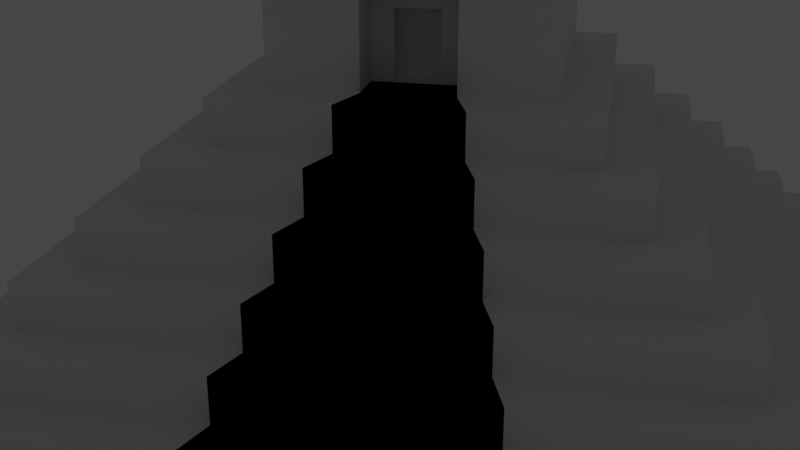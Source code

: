 # Source: pyramid014.blend  (saved by Blender 2.82.7; exported with 4.5.12 LTS)
import bpy
from mathutils import Matrix  # noqa: F401  (used for matrix-valued properties, if any)

bpy.ops.wm.read_factory_settings(use_empty=True)
scene = bpy.context.scene
scene.name = 'Scene'

# ---- collections
col_collection = bpy.data.collections.new('Collection'); scene.collection.children.link(col_collection)

# ---- node groups
ng_auto_smooth = bpy.data.node_groups.new('Auto Smooth', 'GeometryNodeTree')
_s = ng_auto_smooth.interface.new_socket(name='Geometry', in_out='OUTPUT', socket_type='NodeSocketGeometry')
_s = ng_auto_smooth.interface.new_socket(name='Geometry', in_out='INPUT', socket_type='NodeSocketGeometry')
_s = ng_auto_smooth.interface.new_socket(name='Angle', in_out='INPUT', socket_type='NodeSocketFloat')
_s.subtype = 'ANGLE'
_s.min_value = 0.0
_s.max_value = 3.142
ng_auto_smooth.is_modifier = True
_N = ng_auto_smooth.nodes; _L = ng_auto_smooth.links
n0 = _N.new('NodeGroupOutput'); n0.name = 'Group Output'; n0.location = (480, -100)
n1 = _N.new('NodeGroupInput'); n1.name = 'Group Input'; n1.location = (-420, -300)
n2 = _N.new('NodeGroupInput'); n2.name = 'Group Input.001'; n2.location = (-60, -100)
n3 = _N.new('GeometryNodeSetShadeSmooth'); n3.name = 'Set Shade Smooth'; n3.location = (120, -100)
n3.domain = 'EDGE'
n4 = _N.new('GeometryNodeSetShadeSmooth'); n4.name = 'Set Shade Smooth.001'; n4.location = (300, -100)
n5 = _N.new('GeometryNodeInputMeshEdgeAngle'); n5.name = 'Edge Angle'; n5.location = (-420, -220)
n6 = _N.new('GeometryNodeInputEdgeSmooth'); n6.name = 'Is Edge Smooth'; n6.location = (-60, -160)
n7 = _N.new('GeometryNodeInputShadeSmooth'); n7.name = 'Is Face Smooth'; n7.location = (-240, -340)
n8 = _N.new('FunctionNodeBooleanMath'); n8.name = 'Boolean Math'; n8.location = (-60, -220)
n9 = _N.new('FunctionNodeCompare'); n9.name = 'Compare'; n9.location = (-240, -180)
n9.operation = 'LESS_EQUAL'
_L.new(n5.outputs[0], n9.inputs[0])
_L.new(n4.outputs[0], n0.inputs[0])
_L.new(n1.outputs[1], n9.inputs[1])
_L.new(n9.outputs[0], n8.inputs[0])
_L.new(n7.outputs[0], n8.inputs[1])
_L.new(n2.outputs[0], n3.inputs[0])
_L.new(n6.outputs[0], n3.inputs[1])
_L.new(n3.outputs[0], n4.inputs[0])
_L.new(n8.outputs[0], n3.inputs[2])
n0.is_active_output = True

# ---- world
world_world = bpy.data.worlds.new('World'); scene.world = world_world
world_world.use_nodes = True; world_world.node_tree.nodes.clear()
_N = world_world.node_tree.nodes; _L = world_world.node_tree.links
n0 = _N.new('ShaderNodeOutputWorld'); n0.name = 'World Output'; n0.location = (300, 300)
n1 = _N.new('ShaderNodeBackground'); n1.name = 'Background'; n1.location = (10, 300)
n1.inputs[0].default_value = (0.05088, 0.05088, 0.05088, 1.0)
_L.new(n1.outputs[0], n0.inputs[0])
n0.is_active_output = True
world_world.color = (0.05088, 0.05088, 0.05088)
world_world.use_sun_shadow = False
world_world.sun_shadow_jitter_overblur = 0.0

# ---- cameras
cam_camera = bpy.data.cameras.new('Camera')
cam_camera.clip_end = 100.0
cam_camera.ortho_scale = 7.314

# ---- lights
light_light = bpy.data.lights.new('Light', 'POINT')
light_light.transmission_factor = 0.0
light_light.energy = 1000.0
light_light.shadow_soft_size = 0.1
light_light.shadow_maximum_resolution = 0.006
light_light.use_absolute_resolution = True

# ---- meshes
me_cube_001 = bpy.data.meshes.new('Cube.001')
me_cube_001.from_pydata([(-1.0, -1.0, 0.0), (-0.9, -0.9, 1.0), (-1.0, 1.0, 0.0), (-0.9, 0.9, 1.0), (1.0, -1.0, 0.0), (0.9, -0.9, 1.0), (1.0, 1.0, 0.0), (0.9, 0.9, 1.0), (-1.0, -1.0, 1.0), (-1.0, 1.0, 1.0), (1.0, 1.0, 1.0), (1.0, -1.0, 1.0), (-0.8, -0.8, 2.0), (-0.8, 0.8, 2.0), (0.8, 0.8, 2.0), (0.8, -0.8, 2.0), (-0.9, -0.9, 2.0), (-0.9, 0.9, 2.0), (0.9, 0.9, 2.0), (0.9, -0.9, 2.0), (-0.7, -0.7, 3.0), (-0.7, 0.7, 3.0), (0.7, 0.7, 3.0), (0.7, -0.7, 3.0), (-0.8, -0.8, 3.0), (-0.8, 0.8, 3.0), (0.8, 0.8, 3.0), (0.8, -0.8, 3.0), (-0.6, -0.6, 4.0), (-0.6, 0.6, 4.0), (0.6, 0.6, 4.0), (0.6, -0.6, 4.0), (-0.7, -0.7, 4.0), (-0.7, 0.7, 4.0), (0.7, 0.7, 4.0), (0.7, -0.7, 4.0), (-0.5, -0.5, 5.0), (-0.5, 0.5, 5.0), (0.5, 0.5, 5.0), (0.5, -0.5, 5.0), (-0.6, -0.6, 5.0), (-0.6, 0.6, 5.0), (0.6, 0.6, 5.0), (0.6, -0.6, 5.0), (-0.4, -0.4, 6.0), (-0.4, 0.4, 6.0), (0.4, 0.4, 6.0), (0.4, -0.4, 6.0), (-0.5, -0.5, 6.0), (-0.5, 0.5, 6.0), (0.5, 0.5, 6.0), (0.5, -0.5, 6.0), (-0.3, -0.3, 7.0), (-0.3, 0.3, 7.0), (0.3, 0.3, 7.0), (0.3, -0.3, 7.0), (-0.4, -0.4, 7.0), (-0.4, 0.4, 7.0), (0.4, 0.4, 7.0), (0.4, -0.4, 7.0), (-0.3, -0.3, 10.0), (-0.3, 0.3, 10.0), (0.3, 0.3, 10.0), (0.3, -0.3, 10.0), (-1.0, 0.3333, 0.0), (-1.0, -0.3333, 0.0), (-1.0, -0.3333, 1.0), (-1.0, 0.3333, 1.0), (1.0, -0.3333, 0.0), (1.0, 0.3333, 0.0), (1.0, 0.3333, 1.0), (1.0, -0.3333, 1.0), (-0.9, -0.3, 1.0), (-0.9, 0.3, 1.0), (0.9, 0.3, 1.0), (0.9, -0.3, 1.0), (-0.9, -0.3, 2.0), (-0.9, 0.3, 2.0), (0.9, 0.3, 2.0), (0.9, -0.3, 2.0), (-0.8, -0.2667, 2.0), (-0.8, 0.2667, 2.0), (0.8, 0.2667, 2.0), (0.8, -0.2667, 2.0), (-0.8, -0.2667, 3.0), (-0.8, 0.2667, 3.0), (0.8, 0.2667, 3.0), (0.8, -0.2667, 3.0), (-0.7, -0.2333, 3.0), (-0.7, 0.2333, 3.0), (0.7, 0.2333, 3.0), (0.7, -0.2333, 3.0), (-0.7, -0.2333, 4.0), (-0.7, 0.2333, 4.0), (0.7, 0.2333, 4.0), (0.7, -0.2333, 4.0), (-0.6, -0.2, 4.0), (-0.6, 0.2, 4.0), (0.6, 0.2, 4.0), (0.6, -0.2, 4.0), (-0.6, -0.2, 5.0), (-0.6, 0.2, 5.0), (0.6, 0.2, 5.0), (0.6, -0.2, 5.0), (-0.5, -0.1667, 5.0), (-0.5, 0.1667, 5.0), (0.5, 0.1667, 5.0), (0.5, -0.1667, 5.0), (-0.5, -0.1667, 6.0), (-0.5, 0.1667, 6.0), (0.5, 0.1667, 6.0), (0.5, -0.1667, 6.0), (-0.4, -0.1333, 6.0), (-0.4, 0.1333, 6.0), (0.4, 0.1333, 6.0), (0.4, -0.1333, 6.0), (-0.4, -0.1333, 7.0), (-0.4, 0.1333, 7.0), (0.4, 0.1333, 7.0), (0.4, -0.1333, 7.0), (-0.3, -0.1, 7.0), (-0.3, 0.1, 7.0), (0.3, 0.1, 7.0), (0.3, -0.1, 7.0), (-0.3, -0.1, 10.0), (-0.3, 0.1, 10.0), (0.3, 0.1, 10.0), (0.3, -0.1, 10.0), (0.3333, 1.0, 0.0), (-0.3333, 1.0, 0.0), (-0.3333, 1.0, 1.0), (0.3333, 1.0, 1.0), (0.3333, -1.0, 1.0), (-0.3333, -1.0, 1.0), (-0.3, 0.9, 1.0), (0.3, 0.9, 1.0), (-0.3, 0.9, 2.0), (0.3, 0.9, 2.0), (0.3, -0.9, 2.0), (-0.3, -0.9, 2.0), (-0.2667, 0.8, 2.0), (0.2667, 0.8, 2.0), (-0.2667, 0.8, 3.0), (0.2667, 0.8, 3.0), (0.2667, -0.8, 3.0), (-0.2667, -0.8, 3.0), (-0.2333, 0.7, 3.0), (0.2333, 0.7, 3.0), (0.2333, -0.7, 3.0), (-0.2333, 0.7, 4.0), (0.2333, 0.7, 4.0), (0.2333, -0.7, 4.0), (-0.2333, -0.7, 4.0), (-0.2, 0.6, 4.0), (0.2, 0.6, 4.0), (0.2, -0.6, 4.0), (-0.2, 0.6, 5.0), (0.2, 0.6, 5.0), (0.2, -0.6, 5.0), (-0.2, -0.6, 5.0), (-0.1667, 0.5, 5.0), (0.1667, 0.5, 5.0), (-0.1667, 0.5, 6.0), (0.1667, 0.5, 6.0), (0.1667, -0.5, 6.0), (-0.1667, -0.5, 6.0), (-0.1333, 0.4, 6.0), (0.1333, 0.4, 6.0), (0.1333, -0.4, 6.0), (-0.1333, 0.4, 7.0), (0.1333, 0.4, 7.0), (0.1333, -0.4, 7.0), (-0.1333, -0.4, 7.0), (-0.1, 0.3, 7.0), (0.1, 0.3, 7.0), (0.1, -0.3, 7.0), (-0.1, 0.3, 10.0), (0.1, 0.3, 10.0), (0.1, -0.3, 10.0), (-0.1, -0.3, 10.0), (0.3333, 0.3333, 0.0), (-0.3333, 0.3333, 0.0), (0.3333, -0.3333, 0.0), (-0.3333, -0.3333, 0.0), (-0.1, 0.1, 10.0), (0.1, 0.1, 10.0), (-0.1, -0.1, 10.0), (0.1, -0.1, 10.0), (-0.26, 0.14, 12.0), (-0.26, 0.26, 12.0), (-0.14, -0.26, 12.0), (-0.14, -0.14, 12.0), (-0.1, 0.1, 9.5), (0.1, 0.1, 9.5), (-0.1, -0.1, 9.5), (0.1, -0.1, 9.5), (0.3, 0.3, 9.1), (0.3, -0.3, 9.1), (-0.3, -0.3, 9.1), (-0.3, 0.3, 9.1), (-0.3, 0.1, 9.1), (-0.3, -0.1, 9.1), (0.3, -0.1, 9.1), (0.3, 0.1, 9.1), (0.1, 0.3, 9.1), (-0.1, 0.3, 9.1), (-0.1, -0.3, 9.1), (0.1, -0.3, 9.1), (-0.3, 0.1, 12.0), (-0.3, 0.3, 12.0), (0.3, -0.1, 12.0), (0.3, -0.3, 12.0), (0.1, 0.3, 12.0), (0.3, 0.3, 12.0), (-0.1, -0.3, 12.0), (-0.3, -0.3, 12.0), (-0.3, -0.1, 12.0), (0.3, 0.1, 12.0), (0.1, 0.1, 12.0), (0.1, -0.1, 12.0), (-0.1, 0.3, 12.0), (0.1, -0.3, 12.0), (-0.1, 0.1, 12.0), (-0.1, -0.1, 12.0), (0.26, -0.14, 12.0), (0.26, -0.26, 12.0), (0.14, 0.26, 12.0), (0.26, 0.26, 12.0), (-0.26, -0.26, 12.0), (-0.26, -0.14, 12.0), (0.26, 0.14, 12.0), (0.14, 0.14, 12.0), (0.14, -0.14, 12.0), (-0.14, 0.26, 12.0), (0.14, -0.26, 12.0), (-0.14, 0.14, 12.0), (-0.215, 0.185, 13.0), (-0.215, 0.215, 13.0), (0.215, -0.185, 13.0), (0.215, -0.215, 13.0), (0.185, 0.215, 13.0), (0.215, 0.215, 13.0), (-0.185, -0.215, 13.0), (-0.215, -0.215, 13.0), (-0.215, -0.185, 13.0), (0.215, 0.185, 13.0), (0.185, 0.185, 13.0), (0.185, -0.185, 13.0), (-0.185, 0.215, 13.0), (0.185, -0.215, 13.0), (-0.185, 0.185, 13.0), (-0.185, -0.185, 13.0), (0.1, -0.2, 7.0), (-0.1, -0.2, 7.0), (-0.1, -0.2, 9.1), (0.1, -0.2, 9.1), (0.3333, -1.0, 0.0), (-0.3333, -1.0, 0.0), (0.3, -0.9, 1.0), (-0.3, -0.9, 1.0), (0.2667, -0.8, 2.0), (-0.2667, -0.8, 2.0), (-0.2333, -0.7, 3.0), (-0.2, -0.6, 4.0), (-0.1667, -0.5, 5.0), (0.1667, -0.5, 5.0), (-0.1333, -0.4, 6.0), (-0.1, -0.3, 7.0), (0.3, -0.3, 8.575), (0.3, -0.3, 8.05), (0.3, -0.3, 7.525), (-0.3, 0.3, 8.575), (-0.3, 0.3, 8.05), (-0.3, 0.3, 7.525), (0.3, 0.3, 7.525), (0.3, 0.3, 8.05), (0.3, 0.3, 8.575), (-0.3, -0.3, 7.525), (-0.3, -0.3, 8.05), (-0.3, -0.3, 8.575), (-0.3, 0.1, 7.525), (-0.3, 0.1, 8.05), (-0.3, 0.1, 8.575), (-0.3, -0.1, 7.525), (-0.3, -0.1, 8.05), (-0.3, -0.1, 8.575), (0.3, -0.1, 7.525), (0.3, -0.1, 8.05), (0.3, -0.1, 8.575), (0.3, 0.1, 7.525), (0.3, 0.1, 8.05), (0.3, 0.1, 8.575), (0.1, 0.3, 7.525), (0.1, 0.3, 8.05), (0.1, 0.3, 8.575), (-0.1, 0.3, 7.525), (-0.1, 0.3, 8.05), (-0.1, 0.3, 8.575), (0.1, -0.3, 7.525), (0.1, -0.3, 8.05), (0.1, -0.3, 8.575), (-0.1, -0.2, 7.525), (-0.1, -0.2, 8.05), (-0.1, -0.2, 8.575), (0.1, -0.2, 7.525), (0.1, -0.2, 8.05), (0.1, -0.2, 8.575), (-0.1, -0.3, 7.525), (-0.1, -0.3, 8.05), (-0.1, -0.3, 8.575), (0.1667, 1.0, 0.0), (0.0, 1.0, 0.0), (-0.1667, 1.0, 0.0), (-0.1667, 1.0, 1.0), (0.0, 1.0, 1.0), (0.1667, 1.0, 1.0), (-0.15, 0.9, 1.0), (4.47e-08, 0.9, 1.0), (0.15, 0.9, 1.0), (-0.15, 0.9, 2.0), (4.47e-08, 0.9, 2.0), (0.15, 0.9, 2.0), (-0.1333, 0.8, 2.0), (0.0, 0.8, 2.0), (0.1333, 0.8, 2.0), (-0.1333, 0.8, 3.0), (0.0, 0.8, 3.0), (0.1333, 0.8, 3.0), (-0.1167, 0.7, 3.0), (2.235e-08, 0.7, 3.0), (0.1167, 0.7, 3.0), (-0.1167, 0.7, 4.0), (2.235e-08, 0.7, 4.0), (0.1167, 0.7, 4.0), (-0.1, 0.6, 4.0), (7.451e-09, 0.6, 4.0), (0.1, 0.6, 4.0), (-0.1, 0.6, 5.0), (7.451e-09, 0.6, 5.0), (0.1, 0.6, 5.0), (-0.08333, 0.5, 5.0), (0.0, 0.5, 5.0), (0.08333, 0.5, 5.0), (-0.08333, 0.5, 6.0), (0.0, 0.5, 6.0), (0.08333, 0.5, 6.0), (-0.06667, 0.4, 6.0), (0.0, 0.4, 6.0), (0.06667, 0.4, 6.0), (-0.06667, 0.4, 7.0), (0.0, 0.4, 7.0), (0.06667, 0.4, 7.0), (-0.05, 0.3, 7.0), (1.49e-08, 0.3, 7.0), (0.05, 0.3, 7.0), (-0.05, 0.3, 10.0), (1.49e-08, 0.3, 10.0), (0.05, 0.3, 10.0), (0.05, -0.3, 10.0), (-1.49e-08, -0.3, 10.0), (-0.05, -0.3, 10.0), (0.1667, 0.3333, 0.0), (0.0, 0.3333, 0.0), (-0.1667, 0.3333, 0.0), (0.1667, -0.3333, 0.0), (0.0, -0.3333, 0.0), (-0.1667, -0.3333, 0.0), (-0.05, 0.1, 10.0), (1.49e-08, 0.1, 10.0), (0.05, 0.1, 10.0), (-0.05, -0.1, 10.0), (1.49e-08, -0.1, 10.0), (0.05, -0.1, 10.0), (-0.05, 0.1, 9.5), (1.49e-08, 0.1, 9.5), (0.05, 0.1, 9.5), (-0.05, -0.1, 9.5), (1.49e-08, -0.1, 9.5), (0.05, -0.1, 9.5), (0.05, -0.3, 9.1), (-1.49e-08, -0.3, 9.1), (-0.05, -0.3, 9.1), (-0.05, 0.3, 9.1), (1.49e-08, 0.3, 9.1), (0.05, 0.3, 9.1), (0.05, -0.2, 7.0), (-1.49e-08, -0.2, 7.0), (-0.05, -0.2, 7.0), (0.05, -0.2, 9.1), (-1.49e-08, -0.2, 9.1), (-0.05, -0.2, 9.1), (0.1667, -1.0, 0.0), (0.0, -1.0, 0.0), (-0.1667, -1.0, 0.0), (0.05, -0.3, 7.0), (-1.49e-08, -0.3, 7.0), (-0.05, -0.3, 7.0), (-0.1667, -1.0, 1.0), (0.0, -1.0, 1.0), (0.1667, -1.0, 1.0), (0.15, -0.9, 1.0), (-4.47e-08, -0.9, 1.0), (-0.15, -0.9, 1.0), (0.15, -0.9, 2.0), (-4.47e-08, -0.9, 2.0), (-0.15, -0.9, 2.0), (-0.1333, -0.8, 2.0), (0.0, -0.8, 2.0), (0.1333, -0.8, 2.0), (-0.1333, -0.8, 3.0), (0.0, -0.8, 3.0), (0.1333, -0.8, 3.0), (-0.1167, -0.7, 3.0), (-7.451e-09, -0.7, 3.0), (0.1167, -0.7, 3.0), (-0.1167, -0.7, 4.0), (-7.451e-09, -0.7, 4.0), (0.1167, -0.7, 4.0), (0.1, -0.6, 4.0), (-7.451e-09, -0.6, 4.0), (-0.1, -0.6, 4.0), (0.1, -0.6, 5.0), (-7.451e-09, -0.6, 5.0), (-0.1, -0.6, 5.0), (0.08333, -0.5, 6.0), (0.0, -0.5, 6.0), (-0.08333, -0.5, 6.0), (0.08333, -0.5, 5.0), (0.0, -0.5, 5.0), (-0.08333, -0.5, 5.0), (0.06667, -0.4, 6.0), (0.0, -0.4, 6.0), (-0.06667, -0.4, 6.0), (0.06667, -0.4, 7.0), (0.0, -0.4, 7.0), (-0.06667, -0.4, 7.0), (0.05, -0.2, 7.525), (-0.05, -0.2, 7.525), (0.05, -0.2, 8.05), (-0.05, -0.2, 8.05), (0.05, -0.2, 8.575), (-1.49e-08, -0.2, 8.575), (-0.05, -0.2, 8.575), (-0.05, 0.3, 7.525), (1.49e-08, 0.3, 7.525), (0.05, 0.3, 7.525), (-0.05, 0.3, 8.05), (1.49e-08, 0.3, 8.05), (0.05, 0.3, 8.05), (-0.05, 0.3, 8.575), (1.49e-08, 0.3, 8.575), (0.05, 0.3, 8.575), (0.05, -0.15, 7.0), (-1.49e-08, -0.15, 7.0), (-0.05, -0.15, 7.0), (0.05, -0.15, 7.525), (-1.49e-08, -0.15, 7.525), (-0.05, -0.15, 7.525), (0.05, -0.15, 8.05), (-1.49e-08, -0.15, 8.05), (-0.05, -0.15, 8.05), (0.05, -0.15, 8.575), (-1.49e-08, -0.15, 8.575), (-0.05, -0.15, 8.575)], [], [(64, 67, 9, 2), (176, 61, 209, 220), (68, 71, 11, 4), (133, 8, 0, 257), (257, 0, 65, 183), (73, 3, 9, 67), (258, 5, 19, 138), (75, 5, 11, 71), (259, 1, 8, 133), (74, 7, 18, 78), (72, 1, 16, 76), (81, 13, 17, 77), (134, 3, 17, 136), (83, 15, 19, 79), (90, 22, 34, 94), (82, 14, 26, 86), (80, 12, 24, 84), (89, 21, 25, 85), (140, 13, 25, 142), (91, 23, 27, 87), (98, 30, 42, 102), (88, 20, 32, 92), (262, 20, 24, 145), (97, 29, 33, 93), (146, 21, 33, 149), (99, 31, 35, 95), (263, 28, 32, 152), (96, 28, 40, 100), (265, 39, 51, 164), (105, 37, 41, 101), (153, 29, 41, 156), (107, 39, 43, 103), (112, 44, 56, 116), (106, 38, 50, 110), (104, 36, 48, 108), (113, 45, 49, 109), (160, 37, 49, 162), (115, 47, 51, 111), (203, 196, 62, 126), (266, 44, 48, 165), (114, 46, 58, 118), (121, 53, 57, 117), (166, 45, 57, 169), (123, 55, 59, 119), (201, 198, 60, 124), (126, 62, 213, 217), (207, 197, 63, 178), (267, 52, 56, 172), (174, 54, 58, 170), (168, 47, 59, 171), (167, 46, 50, 163), (264, 36, 40, 159), (161, 38, 42, 157), (155, 31, 43, 158), (154, 30, 34, 150), (148, 23, 35, 151), (147, 22, 26, 143), (261, 12, 16, 139), (141, 14, 18, 137), (260, 15, 27, 144), (135, 7, 10, 131), (131, 10, 6, 128), (205, 199, 61, 176), (184, 125, 124, 186), (128, 6, 69, 180), (199, 200, 125, 61), (200, 201, 124, 125), (54, 122, 118, 58), (122, 123, 119, 118), (52, 120, 116, 56), (120, 121, 117, 116), (47, 115, 119, 59), (115, 114, 118, 119), (197, 202, 127, 63), (202, 203, 126, 127), (46, 114, 110, 50), (114, 115, 111, 110), (44, 112, 108, 48), (112, 113, 109, 108), (37, 105, 109, 49), (105, 104, 108, 109), (39, 107, 111, 51), (107, 106, 110, 111), (45, 113, 117, 57), (113, 112, 116, 117), (38, 106, 102, 42), (106, 107, 103, 102), (36, 104, 100, 40), (104, 105, 101, 100), (29, 97, 101, 41), (97, 96, 100, 101), (30, 98, 94, 34), (98, 99, 95, 94), (28, 96, 92, 32), (96, 97, 93, 92), (21, 89, 93, 33), (89, 88, 92, 93), (31, 99, 103, 43), (99, 98, 102, 103), (22, 90, 86, 26), (90, 91, 87, 86), (20, 88, 84, 24), (88, 89, 85, 84), (13, 81, 85, 25), (81, 80, 84, 85), (15, 83, 87, 27), (83, 82, 86, 87), (23, 91, 95, 35), (91, 90, 94, 95), (14, 82, 78, 18), (82, 83, 79, 78), (12, 80, 76, 16), (80, 81, 77, 76), (3, 73, 77, 17), (73, 72, 76, 77), (5, 75, 79, 19), (75, 74, 78, 79), (7, 74, 70, 10), (74, 75, 71, 70), (1, 72, 66, 8), (72, 73, 67, 66), (180, 69, 68, 182), (6, 10, 70, 69), (69, 70, 71, 68), (0, 8, 66, 65), (65, 66, 67, 64), (64, 181, 183, 65), (361, 180, 182, 364), (2, 129, 181, 64), (310, 128, 180, 361), (126, 185, 187, 127), (372, 187, 195, 378), (196, 204, 177, 62), (382, 205, 176, 355), (9, 130, 129, 2), (315, 131, 128, 310), (3, 134, 130, 9), (318, 135, 131, 315), (12, 261, 145, 24), (13, 140, 136, 17), (324, 141, 137, 321), (15, 260, 138, 19), (21, 146, 142, 25), (330, 147, 143, 327), (20, 262, 152, 32), (29, 153, 149, 33), (336, 154, 150, 333), (28, 263, 159, 40), (37, 160, 156, 41), (342, 161, 157, 339), (39, 265, 158, 43), (45, 166, 162, 49), (348, 167, 163, 345), (44, 266, 172, 56), (53, 173, 169, 57), (354, 174, 170, 351), (55, 175, 171, 59), (198, 206, 179, 60), (379, 207, 178, 358), (127, 187, 219, 210), (370, 186, 179, 360), (46, 167, 170, 58), (346, 166, 169, 349), (47, 168, 164, 51), (38, 161, 163, 50), (340, 160, 162, 343), (30, 154, 157, 42), (334, 153, 156, 337), (36, 264, 165, 48), (31, 155, 151, 35), (22, 147, 150, 34), (328, 146, 149, 331), (23, 148, 144, 27), (14, 141, 143, 26), (322, 140, 142, 325), (7, 135, 137, 18), (316, 134, 136, 319), (5, 258, 132, 11), (1, 259, 139, 16), (4, 256, 182, 68), (393, 257, 183, 366), (11, 132, 256, 4), (185, 126, 217, 218), (357, 369, 185, 177), (187, 178, 221, 219), (184, 176, 220, 222), (125, 184, 222, 208), (179, 186, 223, 214), (177, 185, 218, 212), (178, 63, 211, 221), (62, 177, 212, 213), (186, 124, 216, 223), (61, 125, 208, 209), (60, 179, 214, 215), (63, 127, 210, 211), (124, 60, 215, 216), (373, 192, 194, 376), (367, 184, 192, 373), (187, 185, 193, 195), (184, 186, 194, 192), (300, 207, 255, 306), (279, 309, 206, 198), (276, 294, 204, 196), (288, 291, 203, 202), (268, 288, 202, 197), (282, 285, 201, 200), (271, 282, 200, 199), (297, 271, 199, 205), (300, 268, 197, 207), (285, 279, 198, 201), (291, 276, 196, 203), (188, 189, 209, 208), (224, 225, 211, 210), (226, 227, 213, 212), (190, 228, 215, 214), (228, 229, 216, 215), (227, 230, 217, 213), (230, 231, 218, 217), (232, 224, 210, 219), (189, 233, 220, 209), (225, 234, 221, 211), (235, 188, 208, 222), (229, 191, 223, 216), (234, 232, 219, 221), (191, 190, 214, 223), (233, 235, 222, 220), (231, 226, 212, 218), (231, 246, 240, 226), (240, 246, 245, 241), (251, 244, 243, 242), (238, 247, 249, 239), (237, 236, 250, 248), (227, 241, 245, 230), (230, 245, 246, 231), (449, 297, 205, 382), (191, 251, 242, 190), (228, 243, 244, 229), (229, 244, 251, 191), (190, 242, 243, 228), (189, 237, 248, 233), (188, 236, 237, 189), (233, 248, 250, 235), (235, 250, 236, 188), (226, 240, 241, 227), (224, 238, 239, 225), (232, 247, 238, 224), (234, 249, 247, 232), (225, 239, 249, 234), (440, 306, 255, 388), (394, 175, 252, 385), (381, 206, 254, 390), (307, 267, 253, 301), (399, 391, 256, 132), (397, 402, 259, 133), (405, 139, 259, 402), (411, 408, 260, 144), (417, 414, 148, 151), (423, 159, 263, 420), (429, 426, 165, 264), (435, 172, 266, 432), (435, 396, 267, 172), (426, 432, 266, 165), (423, 429, 264, 159), (415, 420, 263, 152), (409, 412, 262, 145), (405, 406, 261, 139), (206, 309, 303, 254), (309, 308, 302, 303), (308, 307, 301, 302), (385, 252, 304, 436), (436, 304, 305, 438), (438, 305, 306, 440), (352, 173, 295, 443), (443, 295, 296, 446), (446, 296, 297, 449), (122, 54, 274, 289), (289, 274, 275, 290), (290, 275, 276, 291), (120, 52, 277, 283), (283, 277, 278, 284), (284, 278, 279, 285), (175, 55, 270, 298), (298, 270, 269, 299), (299, 269, 268, 300), (173, 53, 273, 295), (295, 273, 272, 296), (296, 272, 271, 297), (53, 121, 280, 273), (273, 280, 281, 272), (272, 281, 282, 271), (121, 120, 283, 280), (280, 283, 284, 281), (281, 284, 285, 282), (55, 123, 286, 270), (270, 286, 287, 269), (269, 287, 288, 268), (123, 122, 289, 286), (286, 289, 290, 287), (287, 290, 291, 288), (54, 174, 292, 274), (274, 292, 293, 275), (275, 293, 294, 276), (52, 267, 307, 277), (277, 307, 308, 278), (278, 308, 309, 279), (175, 298, 304, 252), (298, 299, 305, 304), (299, 300, 306, 305), (293, 448, 451, 294), (448, 447, 450, 451), (447, 446, 449, 450), (292, 445, 448, 293), (445, 444, 447, 448), (444, 443, 446, 447), (174, 354, 445, 292), (354, 353, 444, 445), (353, 352, 443, 444), (302, 439, 442, 303), (387, 386, 453, 454), (438, 440, 461, 458), (301, 437, 439, 302), (436, 438, 458, 455), (441, 442, 463, 462), (253, 387, 437, 301), (386, 385, 452, 453), (385, 436, 455, 452), (138, 260, 408, 403), (403, 408, 407, 404), (404, 407, 406, 405), (144, 148, 414, 411), (411, 414, 413, 410), (410, 413, 412, 409), (151, 155, 418, 417), (417, 418, 419, 416), (416, 419, 420, 415), (158, 265, 427, 421), (421, 427, 428, 422), (422, 428, 429, 423), (164, 168, 430, 424), (424, 430, 431, 425), (425, 431, 432, 426), (171, 175, 394, 433), (433, 394, 395, 434), (434, 395, 396, 435), (171, 433, 430, 168), (433, 434, 431, 430), (434, 435, 432, 431), (265, 164, 424, 427), (427, 424, 425, 428), (428, 425, 426, 429), (158, 421, 418, 155), (421, 422, 419, 418), (422, 423, 420, 419), (152, 262, 412, 415), (415, 412, 413, 416), (416, 413, 414, 417), (145, 261, 406, 409), (409, 406, 407, 410), (410, 407, 408, 411), (138, 403, 400, 258), (403, 404, 401, 400), (404, 405, 402, 401), (132, 258, 400, 399), (399, 400, 401, 398), (398, 401, 402, 397), (133, 257, 393, 397), (397, 393, 392, 398), (398, 392, 391, 399), (207, 379, 388, 255), (379, 380, 389, 388), (380, 381, 390, 389), (267, 396, 387, 253), (396, 395, 386, 387), (395, 394, 385, 386), (303, 442, 390, 254), (442, 441, 389, 390), (441, 440, 388, 389), (294, 451, 384, 204), (451, 450, 383, 384), (450, 449, 382, 383), (185, 369, 375, 193), (369, 368, 374, 375), (368, 367, 373, 374), (193, 375, 378, 195), (375, 374, 377, 378), (374, 373, 376, 377), (176, 184, 367, 355), (355, 367, 368, 356), (356, 368, 369, 357), (256, 391, 364, 182), (391, 392, 365, 364), (392, 393, 366, 365), (135, 318, 321, 137), (318, 317, 320, 321), (317, 316, 319, 320), (141, 324, 327, 143), (324, 323, 326, 327), (323, 322, 325, 326), (147, 330, 333, 150), (330, 329, 332, 333), (329, 328, 331, 332), (154, 336, 339, 157), (336, 335, 338, 339), (335, 334, 337, 338), (161, 342, 345, 163), (342, 341, 344, 345), (341, 340, 343, 344), (167, 348, 351, 170), (348, 347, 350, 351), (347, 346, 349, 350), (187, 372, 358, 178), (372, 371, 359, 358), (371, 370, 360, 359), (206, 381, 360, 179), (381, 380, 359, 360), (380, 379, 358, 359), (173, 352, 349, 169), (352, 353, 350, 349), (353, 354, 351, 350), (166, 346, 343, 162), (346, 347, 344, 343), (347, 348, 345, 344), (160, 340, 337, 156), (340, 341, 338, 337), (341, 342, 339, 338), (153, 334, 331, 149), (334, 335, 332, 331), (335, 336, 333, 332), (146, 328, 325, 142), (328, 329, 326, 325), (329, 330, 327, 326), (140, 322, 319, 136), (322, 323, 320, 319), (323, 324, 321, 320), (134, 316, 313, 130), (316, 317, 314, 313), (317, 318, 315, 314), (130, 313, 312, 129), (313, 314, 311, 312), (314, 315, 310, 311), (204, 384, 357, 177), (384, 383, 356, 357), (383, 382, 355, 356), (186, 370, 376, 194), (370, 371, 377, 376), (371, 372, 378, 377), (129, 312, 363, 181), (312, 311, 362, 363), (311, 310, 361, 362), (181, 363, 366, 183), (363, 362, 365, 366), (362, 361, 364, 365), (460, 459, 462, 463), (459, 458, 461, 462), (457, 456, 459, 460), (456, 455, 458, 459), (454, 453, 456, 457), (453, 452, 455, 456), (437, 387, 454, 457), (439, 437, 457, 460), (442, 439, 460, 463), (440, 441, 462, 461)])
_uv = me_cube_001.uv_layers.new(name='UVMap')
_uv.uv.foreach_set('vector', [0.5, 0.1667, 0.625, 0.1667, 0.625, 0.25, 0.5, 0.25, 0.7917, 0.5, 0.875, 0.5, 0.875, 0.5, 0.7917, 0.5, 0.5, 0.6667, 0.625, 0.6667, 0.625, 0.75, 0.5, 0.75, 0.625, 0.9167, 0.625, 1.0, 0.5, 1.0, 0.5, 0.9167, 0.25, 0.75, 0.125, 0.75, 0.125, 0.6667, 0.25, 0.6667, 0.875, 0.5833, 0.875, 0.5, 0.875, 0.5, 0.875, 0.5833, 0.7083, 0.75, 0.625, 0.75, 0.625, 0.75, 0.7083, 0.75, 0.625, 0.6667, 0.625, 0.75, 0.625, 0.75, 0.625, 0.6667, 0.7917, 0.75, 0.875, 0.75, 0.875, 0.75, 0.7917, 0.75, 0.625, 0.5833, 0.625, 0.5, 0.625, 0.5, 0.625, 0.5833, 0.875, 0.6667, 0.875, 0.75, 0.875, 0.75, 0.875, 0.6667, 0.875, 0.5833, 0.875, 0.5, 0.875, 0.5, 0.875, 0.5833, 0.7917, 0.5, 0.875, 0.5, 0.875, 0.5, 0.7917, 0.5, 0.625, 0.6667, 0.625, 0.75, 0.625, 0.75, 0.625, 0.6667, 0.625, 0.5833, 0.625, 0.5, 0.625, 0.5, 0.625, 0.5833, 0.625, 0.5833, 0.625, 0.5, 0.625, 0.5, 0.625, 0.5833, 0.875, 0.6667, 0.875, 0.75, 0.875, 0.75, 0.875, 0.6667, 0.875, 0.5833, 0.875, 0.5, 0.875, 0.5, 0.875, 0.5833, 0.7917, 0.5, 0.875, 0.5, 0.875, 0.5, 0.7917, 0.5, 0.625, 0.6667, 0.625, 0.75, 0.625, 0.75, 0.625, 0.6667, 0.625, 0.5833, 0.625, 0.5, 0.625, 0.5, 0.625, 0.5833, 0.875, 0.6667, 0.875, 0.75, 0.875, 0.75, 0.875, 0.6667, 0.7917, 0.75, 0.875, 0.75, 0.875, 0.75, 0.7917, 0.75, 0.875, 0.5833, 0.875, 0.5, 0.875, 0.5, 0.875, 0.5833, 0.7917, 0.5, 0.875, 0.5, 0.875, 0.5, 0.7917, 0.5, 0.625, 0.6667, 0.625, 0.75, 0.625, 0.75, 0.625, 0.6667, 0.7917, 0.75, 0.875, 0.75, 0.875, 0.75, 0.7917, 0.75, 0.875, 0.6667, 0.875, 0.75, 0.875, 0.75, 0.875, 0.6667, 0.7083, 0.75, 0.625, 0.75, 0.625, 0.75, 0.7083, 0.75, 0.875, 0.5833, 0.875, 0.5, 0.875, 0.5, 0.875, 0.5833, 0.7917, 0.5, 0.875, 0.5, 0.875, 0.5, 0.7917, 0.5, 0.625, 0.6667, 0.625, 0.75, 0.625, 0.75, 0.625, 0.6667, 0.875, 0.6667, 0.875, 0.75, 0.875, 0.75, 0.875, 0.6667, 0.625, 0.5833, 0.625, 0.5, 0.625, 0.5, 0.625, 0.5833, 0.875, 0.6667, 0.875, 0.75, 0.875, 0.75, 0.875, 0.6667, 0.875, 0.5833, 0.875, 0.5, 0.875, 0.5, 0.875, 0.5833, 0.7917, 0.5, 0.875, 0.5, 0.875, 0.5, 0.7917, 0.5, 0.625, 0.6667, 0.625, 0.75, 0.625, 0.75, 0.625, 0.6667, 0.625, 0.5833, 0.625, 0.5, 0.625, 0.5, 0.625, 0.5833, 0.7917, 0.75, 0.875, 0.75, 0.875, 0.75, 0.7917, 0.75, 0.625, 0.5833, 0.625, 0.5, 0.625, 0.5, 0.625, 0.5833, 0.875, 0.5833, 0.875, 0.5, 0.875, 0.5, 0.875, 0.5833, 0.7917, 0.5, 0.875, 0.5, 0.875, 0.5, 0.7917, 0.5, 0.625, 0.6667, 0.625, 0.75, 0.625, 0.75, 0.625, 0.6667, 0.875, 0.6667, 0.875, 0.75, 0.875, 0.75, 0.875, 0.6667, 0.625, 0.5833, 0.625, 0.5, 0.625, 0.5, 0.625, 0.5833, 0.7083, 0.75, 0.625, 0.75, 0.625, 0.75, 0.7083, 0.75, 0.7917, 0.75, 0.875, 0.75, 0.875, 0.75, 0.7917, 0.75, 0.7083, 0.5, 0.625, 0.5, 0.625, 0.5, 0.7083, 0.5, 0.7083, 0.75, 0.625, 0.75, 0.625, 0.75, 0.7083, 0.75, 0.7083, 0.5, 0.625, 0.5, 0.625, 0.5, 0.7083, 0.5, 0.7917, 0.75, 0.875, 0.75, 0.875, 0.75, 0.7917, 0.75, 0.7083, 0.5, 0.625, 0.5, 0.625, 0.5, 0.7083, 0.5, 0.7083, 0.75, 0.625, 0.75, 0.625, 0.75, 0.7083, 0.75, 0.7083, 0.5, 0.625, 0.5, 0.625, 0.5, 0.7083, 0.5, 0.7083, 0.75, 0.625, 0.75, 0.625, 0.75, 0.7083, 0.75, 0.7083, 0.5, 0.625, 0.5, 0.625, 0.5, 0.7083, 0.5, 0.7917, 0.75, 0.875, 0.75, 0.875, 0.75, 0.7917, 0.75, 0.7083, 0.5, 0.625, 0.5, 0.625, 0.5, 0.7083, 0.5, 0.7083, 0.75, 0.625, 0.75, 0.625, 0.75, 0.7083, 0.75, 0.7083, 0.5, 0.625, 0.5, 0.625, 0.5, 0.7083, 0.5, 0.625, 0.4167, 0.625, 0.5, 0.5, 0.5, 0.5, 0.4167, 0.7917, 0.5, 0.875, 0.5, 0.875, 0.5, 0.7917, 0.5, 0.7917, 0.5833, 0.875, 0.5833, 0.875, 0.6667, 0.7917, 0.6667, 0.375, 0.5, 0.5, 0.5, 0.5, 0.5833, 0.375, 0.5833, 0.875, 0.5, 0.875, 0.5833, 0.875, 0.5833, 0.875, 0.5, 0.875, 0.5833, 0.875, 0.6667, 0.875, 0.6667, 0.875, 0.5833, 0.625, 0.5, 0.625, 0.5833, 0.625, 0.5833, 0.625, 0.5, 0.625, 0.5833, 0.625, 0.6667, 0.625, 0.6667, 0.625, 0.5833, 0.875, 0.75, 0.875, 0.6667, 0.875, 0.6667, 0.875, 0.75, 0.875, 0.6667, 0.875, 0.5833, 0.875, 0.5833, 0.875, 0.6667, 0.625, 0.75, 0.625, 0.6667, 0.625, 0.6667, 0.625, 0.75, 0.625, 0.6667, 0.625, 0.5833, 0.625, 0.5833, 0.625, 0.6667, 0.625, 0.75, 0.625, 0.6667, 0.625, 0.6667, 0.625, 0.75, 0.625, 0.6667, 0.625, 0.5833, 0.625, 0.5833, 0.625, 0.6667, 0.625, 0.5, 0.625, 0.5833, 0.625, 0.5833, 0.625, 0.5, 0.625, 0.5833, 0.625, 0.6667, 0.625, 0.6667, 0.625, 0.5833, 0.875, 0.75, 0.875, 0.6667, 0.875, 0.6667, 0.875, 0.75, 0.875, 0.6667, 0.875, 0.5833, 0.875, 0.5833, 0.875, 0.6667, 0.875, 0.5, 0.875, 0.5833, 0.875, 0.5833, 0.875, 0.5, 0.875, 0.5833, 0.875, 0.6667, 0.875, 0.6667, 0.875, 0.5833, 0.625, 0.75, 0.625, 0.6667, 0.625, 0.6667, 0.625, 0.75, 0.625, 0.6667, 0.625, 0.5833, 0.625, 0.5833, 0.625, 0.6667, 0.875, 0.5, 0.875, 0.5833, 0.875, 0.5833, 0.875, 0.5, 0.875, 0.5833, 0.875, 0.6667, 0.875, 0.6667, 0.875, 0.5833, 0.625, 0.5, 0.625, 0.5833, 0.625, 0.5833, 0.625, 0.5, 0.625, 0.5833, 0.625, 0.6667, 0.625, 0.6667, 0.625, 0.5833, 0.875, 0.75, 0.875, 0.6667, 0.875, 0.6667, 0.875, 0.75, 0.875, 0.6667, 0.875, 0.5833, 0.875, 0.5833, 0.875, 0.6667, 0.875, 0.5, 0.875, 0.5833, 0.875, 0.5833, 0.875, 0.5, 0.875, 0.5833, 0.875, 0.6667, 0.875, 0.6667, 0.875, 0.5833, 0.625, 0.5, 0.625, 0.5833, 0.625, 0.5833, 0.625, 0.5, 0.625, 0.5833, 0.625, 0.6667, 0.625, 0.6667, 0.625, 0.5833, 0.875, 0.75, 0.875, 0.6667, 0.875, 0.6667, 0.875, 0.75, 0.875, 0.6667, 0.875, 0.5833, 0.875, 0.5833, 0.875, 0.6667, 0.875, 0.5, 0.875, 0.5833, 0.875, 0.5833, 0.875, 0.5, 0.875, 0.5833, 0.875, 0.6667, 0.875, 0.6667, 0.875, 0.5833, 0.625, 0.75, 0.625, 0.6667, 0.625, 0.6667, 0.625, 0.75, 0.625, 0.6667, 0.625, 0.5833, 0.625, 0.5833, 0.625, 0.6667, 0.625, 0.5, 0.625, 0.5833, 0.625, 0.5833, 0.625, 0.5, 0.625, 0.5833, 0.625, 0.6667, 0.625, 0.6667, 0.625, 0.5833, 0.875, 0.75, 0.875, 0.6667, 0.875, 0.6667, 0.875, 0.75, 0.875, 0.6667, 0.875, 0.5833, 0.875, 0.5833, 0.875, 0.6667, 0.875, 0.5, 0.875, 0.5833, 0.875, 0.5833, 0.875, 0.5, 0.875, 0.5833, 0.875, 0.6667, 0.875, 0.6667, 0.875, 0.5833, 0.625, 0.75, 0.625, 0.6667, 0.625, 0.6667, 0.625, 0.75, 0.625, 0.6667, 0.625, 0.5833, 0.625, 0.5833, 0.625, 0.6667, 0.625, 0.75, 0.625, 0.6667, 0.625, 0.6667, 0.625, 0.75, 0.625, 0.6667, 0.625, 0.5833, 0.625, 0.5833, 0.625, 0.6667, 0.625, 0.5, 0.625, 0.5833, 0.625, 0.5833, 0.625, 0.5, 0.625, 0.5833, 0.625, 0.6667, 0.625, 0.6667, 0.625, 0.5833, 0.875, 0.75, 0.875, 0.6667, 0.875, 0.6667, 0.875, 0.75, 0.875, 0.6667, 0.875, 0.5833, 0.875, 0.5833, 0.875, 0.6667, 0.875, 0.5, 0.875, 0.5833, 0.875, 0.5833, 0.875, 0.5, 0.875, 0.5833, 0.875, 0.6667, 0.875, 0.6667, 0.875, 0.5833, 0.625, 0.75, 0.625, 0.6667, 0.625, 0.6667, 0.625, 0.75, 0.625, 0.6667, 0.625, 0.5833, 0.625, 0.5833, 0.625, 0.6667, 0.625, 0.5, 0.625, 0.5833, 0.625, 0.5833, 0.625, 0.5, 0.625, 0.5833, 0.625, 0.6667, 0.625, 0.6667, 0.625, 0.5833, 0.875, 0.75, 0.875, 0.6667, 0.875, 0.6667, 0.875, 0.75, 0.875, 0.6667, 0.875, 0.5833, 0.875, 0.5833, 0.875, 0.6667, 0.375, 0.5833, 0.5, 0.5833, 0.5, 0.6667, 0.375, 0.6667, 0.5, 0.5, 0.625, 0.5, 0.625, 0.5833, 0.5, 0.5833, 0.5, 0.5833, 0.625, 0.5833, 0.625, 0.6667, 0.5, 0.6667, 0.5, 0.0, 0.625, 0.0, 0.625, 0.08333, 0.5, 0.08333, 0.5, 0.08333, 0.625, 0.08333, 0.625, 0.1667, 0.5, 0.1667, 0.125, 0.5833, 0.25, 0.5833, 0.25, 0.6667, 0.125, 0.6667, 0.3437, 0.5833, 0.375, 0.5833, 0.375, 0.6667, 0.3437, 0.6667, 0.125, 0.5, 0.25, 0.5, 0.25, 0.5833, 0.125, 0.5833, 0.3437, 0.5, 0.375, 0.5, 0.375, 0.5833, 0.3437, 0.5833, 0.625, 0.5833, 0.7083, 0.5833, 0.7083, 0.6667, 0.625, 0.6667, 0.7292, 0.6667, 0.7083, 0.6667, 0.7083, 0.6667, 0.7292, 0.6667, 0.625, 0.5, 0.7083, 0.5, 0.7083, 0.5, 0.625, 0.5, 0.7708, 0.5, 0.7917, 0.5, 0.7917, 0.5, 0.7708, 0.5, 0.625, 0.25, 0.625, 0.3333, 0.5, 0.3333, 0.5, 0.25, 0.625, 0.3958, 0.625, 0.4167, 0.5, 0.4167, 0.5, 0.3958, 0.875, 0.5, 0.7917, 0.5, 0.7917, 0.5, 0.875, 0.5, 0.7292, 0.5, 0.7083, 0.5, 0.7083, 0.5, 0.7292, 0.5, 0.875, 0.75, 0.7917, 0.75, 0.7917, 0.75, 0.875, 0.75, 0.875, 0.5, 0.7917, 0.5, 0.7917, 0.5, 0.875, 0.5, 0.7292, 0.5, 0.7083, 0.5, 0.7083, 0.5, 0.7292, 0.5, 0.625, 0.75, 0.7083, 0.75, 0.7083, 0.75, 0.625, 0.75, 0.875, 0.5, 0.7917, 0.5, 0.7917, 0.5, 0.875, 0.5, 0.7292, 0.5, 0.7083, 0.5, 0.7083, 0.5, 0.7292, 0.5, 0.875, 0.75, 0.7917, 0.75, 0.7917, 0.75, 0.875, 0.75, 0.875, 0.5, 0.7917, 0.5, 0.7917, 0.5, 0.875, 0.5, 0.7292, 0.5, 0.7083, 0.5, 0.7083, 0.5, 0.7292, 0.5, 0.875, 0.75, 0.7917, 0.75, 0.7917, 0.75, 0.875, 0.75, 0.875, 0.5, 0.7917, 0.5, 0.7917, 0.5, 0.875, 0.5, 0.7292, 0.5, 0.7083, 0.5, 0.7083, 0.5, 0.7292, 0.5, 0.625, 0.75, 0.7083, 0.75, 0.7083, 0.75, 0.625, 0.75, 0.875, 0.5, 0.7917, 0.5, 0.7917, 0.5, 0.875, 0.5, 0.7292, 0.5, 0.7083, 0.5, 0.7083, 0.5, 0.7292, 0.5, 0.875, 0.75, 0.7917, 0.75, 0.7917, 0.75, 0.875, 0.75, 0.875, 0.5, 0.7917, 0.5, 0.7917, 0.5, 0.875, 0.5, 0.7292, 0.5, 0.7083, 0.5, 0.7083, 0.5, 0.7292, 0.5, 0.625, 0.75, 0.7083, 0.75, 0.7083, 0.75, 0.625, 0.75, 0.875, 0.75, 0.7917, 0.75, 0.7917, 0.75, 0.875, 0.75, 0.7292, 0.75, 0.7083, 0.75, 0.7083, 0.75, 0.7292, 0.75, 0.625, 0.6667, 0.7083, 0.6667, 0.7083, 0.6667, 0.625, 0.6667, 0.7708, 0.6667, 0.7917, 0.6667, 0.7917, 0.75, 0.7708, 0.75, 0.625, 0.5, 0.7083, 0.5, 0.7083, 0.5, 0.625, 0.5, 0.7708, 0.5, 0.7917, 0.5, 0.7917, 0.5, 0.7708, 0.5, 0.625, 0.75, 0.7083, 0.75, 0.7083, 0.75, 0.625, 0.75, 0.625, 0.5, 0.7083, 0.5, 0.7083, 0.5, 0.625, 0.5, 0.7708, 0.5, 0.7917, 0.5, 0.7917, 0.5, 0.7708, 0.5, 0.625, 0.5, 0.7083, 0.5, 0.7083, 0.5, 0.625, 0.5, 0.7708, 0.5, 0.7917, 0.5, 0.7917, 0.5, 0.7708, 0.5, 0.875, 0.75, 0.7917, 0.75, 0.7917, 0.75, 0.875, 0.75, 0.625, 0.75, 0.7083, 0.75, 0.7083, 0.75, 0.625, 0.75, 0.625, 0.5, 0.7083, 0.5, 0.7083, 0.5, 0.625, 0.5, 0.7708, 0.5, 0.7917, 0.5, 0.7917, 0.5, 0.7708, 0.5, 0.625, 0.75, 0.7083, 0.75, 0.7083, 0.75, 0.625, 0.75, 0.625, 0.5, 0.7083, 0.5, 0.7083, 0.5, 0.625, 0.5, 0.7708, 0.5, 0.7917, 0.5, 0.7917, 0.5, 0.7708, 0.5, 0.625, 0.5, 0.7083, 0.5, 0.7083, 0.5, 0.625, 0.5, 0.7708, 0.5, 0.7917, 0.5, 0.7917, 0.5, 0.7708, 0.5, 0.625, 0.75, 0.7083, 0.75, 0.7083, 0.75, 0.625, 0.75, 0.875, 0.75, 0.7917, 0.75, 0.7917, 0.75, 0.875, 0.75, 0.5, 0.75, 0.375, 0.75, 0.375, 0.6667, 0.5, 0.6667, 0.2812, 0.75, 0.25, 0.75, 0.25, 0.6667, 0.2812, 0.6667, 0.625, 0.75, 0.625, 0.8333, 0.5, 0.8333, 0.5, 0.75, 0.7083, 0.5833, 0.625, 0.5833, 0.625, 0.5833, 0.7083, 0.5833, 0.7292, 0.5, 0.7292, 0.5833, 0.7083, 0.5833, 0.7083, 0.5, 0.7083, 0.6667, 0.7083, 0.75, 0.7083, 0.75, 0.7083, 0.6667, 0.7917, 0.5833, 0.7917, 0.5, 0.7917, 0.5, 0.7917, 0.5833, 0.875, 0.5833, 0.7917, 0.5833, 0.7917, 0.5833, 0.875, 0.5833, 0.7917, 0.75, 0.7917, 0.6667, 0.7917, 0.6667, 0.7917, 0.75, 0.7083, 0.5, 0.7083, 0.5833, 0.7083, 0.5833, 0.7083, 0.5, 0.7083, 0.75, 0.625, 0.75, 0.625, 0.75, 0.7083, 0.75, 0.625, 0.5, 0.7083, 0.5, 0.7083, 0.5, 0.625, 0.5, 0.7917, 0.6667, 0.875, 0.6667, 0.875, 0.6667, 0.7917, 0.6667, 0.875, 0.5, 0.875, 0.5833, 0.875, 0.5833, 0.875, 0.5, 0.875, 0.75, 0.7917, 0.75, 0.7917, 0.75, 0.875, 0.75, 0.625, 0.75, 0.625, 0.6667, 0.625, 0.6667, 0.625, 0.75, 0.875, 0.6667, 0.875, 0.75, 0.875, 0.75, 0.875, 0.6667, 0.7708, 0.5833, 0.7917, 0.5833, 0.7917, 0.6667, 0.7708, 0.6667, 0.7708, 0.5833, 0.7917, 0.5833, 0.7917, 0.5833, 0.7708, 0.5833, 0.7083, 0.6667, 0.7083, 0.5833, 0.7083, 0.5833, 0.7083, 0.6667, 0.7917, 0.5833, 0.7917, 0.6667, 0.7917, 0.6667, 0.7917, 0.5833, 0.7083, 0.75, 0.7083, 0.75, 0.7083, 0.75, 0.7083, 0.75, 0.875, 0.75, 0.7917, 0.75, 0.7917, 0.75, 0.875, 0.75, 0.625, 0.5, 0.7083, 0.5, 0.7083, 0.5, 0.625, 0.5, 0.625, 0.6667, 0.625, 0.5833, 0.625, 0.5833, 0.625, 0.6667, 0.625, 0.75, 0.625, 0.6667, 0.625, 0.6667, 0.625, 0.75, 0.875, 0.5833, 0.875, 0.6667, 0.875, 0.6667, 0.875, 0.5833, 0.875, 0.5, 0.875, 0.5833, 0.875, 0.5833, 0.875, 0.5, 0.7917, 0.5, 0.875, 0.5, 0.875, 0.5, 0.7917, 0.5, 0.7083, 0.75, 0.625, 0.75, 0.625, 0.75, 0.7083, 0.75, 0.875, 0.6667, 0.875, 0.75, 0.875, 0.75, 0.875, 0.6667, 0.625, 0.5833, 0.625, 0.5, 0.625, 0.5, 0.625, 0.5833, 0.875, 0.5833, 0.875, 0.5, 0.875, 0.5, 0.875, 0.5833, 0.625, 0.6667, 0.625, 0.75, 0.625, 0.75, 0.625, 0.6667, 0.7083, 0.5, 0.625, 0.5, 0.625, 0.5, 0.7083, 0.5, 0.7917, 0.75, 0.875, 0.75, 0.875, 0.75, 0.7917, 0.75, 0.875, 0.75, 0.875, 0.6667, 0.875, 0.6667, 0.875, 0.75, 0.625, 0.5, 0.625, 0.5833, 0.625, 0.5833, 0.625, 0.5, 0.625, 0.5833, 0.7083, 0.5833, 0.7083, 0.5833, 0.625, 0.5833, 0.7083, 0.6667, 0.625, 0.6667, 0.625, 0.6667, 0.7083, 0.6667, 0.875, 0.5, 0.7917, 0.5, 0.7917, 0.5, 0.875, 0.5, 0.625, 0.75, 0.7083, 0.75, 0.7083, 0.75, 0.625, 0.75, 0.7917, 0.5833, 0.875, 0.5833, 0.875, 0.5833, 0.7917, 0.5833, 0.875, 0.6667, 0.7917, 0.6667, 0.7917, 0.6667, 0.875, 0.6667, 0.7083, 0.75, 0.7083, 0.6667, 0.7083, 0.6667, 0.7083, 0.75, 0.7917, 0.6667, 0.7917, 0.75, 0.7917, 0.75, 0.7917, 0.6667, 0.7917, 0.5, 0.7917, 0.5833, 0.7917, 0.5833, 0.7917, 0.5, 0.7083, 0.5833, 0.7083, 0.5, 0.7083, 0.5, 0.7083, 0.5833, 0.7083, 0.5833, 0.7083, 0.5833, 0.7083, 0.5, 0.7083, 0.5, 0.7083, 0.5, 0.7083, 0.5833, 0.625, 0.5833, 0.625, 0.5, 0.7917, 0.6667, 0.875, 0.6667, 0.875, 0.75, 0.7917, 0.75, 0.625, 0.6667, 0.7083, 0.6667, 0.7083, 0.75, 0.625, 0.75, 0.875, 0.5, 0.875, 0.5833, 0.7917, 0.5833, 0.7917, 0.5, 0.625, 0.5, 0.625, 0.5, 0.625, 0.5833, 0.625, 0.5833, 0.625, 0.5833, 0.625, 0.5833, 0.7083, 0.5833, 0.7083, 0.5833, 0.7708, 0.5, 0.7917, 0.5, 0.7917, 0.5, 0.7708, 0.5, 0.7917, 0.6667, 0.7917, 0.6667, 0.7917, 0.75, 0.7917, 0.75, 0.875, 0.75, 0.875, 0.75, 0.875, 0.6667, 0.875, 0.6667, 0.875, 0.6667, 0.875, 0.6667, 0.7917, 0.6667, 0.7917, 0.6667, 0.7917, 0.75, 0.7917, 0.75, 0.875, 0.75, 0.875, 0.75, 0.875, 0.5, 0.875, 0.5, 0.7917, 0.5, 0.7917, 0.5, 0.875, 0.5833, 0.875, 0.5833, 0.875, 0.5, 0.875, 0.5, 0.7917, 0.5, 0.7917, 0.5, 0.7917, 0.5833, 0.7917, 0.5833, 0.7917, 0.5833, 0.7917, 0.5833, 0.875, 0.5833, 0.875, 0.5833, 0.7083, 0.5, 0.7083, 0.5, 0.625, 0.5, 0.625, 0.5, 0.625, 0.6667, 0.625, 0.6667, 0.625, 0.75, 0.625, 0.75, 0.7083, 0.6667, 0.7083, 0.6667, 0.625, 0.6667, 0.625, 0.6667, 0.7083, 0.75, 0.7083, 0.75, 0.7083, 0.6667, 0.7083, 0.6667, 0.625, 0.75, 0.625, 0.75, 0.7083, 0.75, 0.7083, 0.75, 0.7292, 0.75, 0.7083, 0.75, 0.7083, 0.75, 0.7292, 0.75, 0.7292, 0.75, 0.7083, 0.75, 0.7083, 0.75, 0.7292, 0.75, 0.7708, 0.75, 0.7917, 0.75, 0.7917, 0.75, 0.7708, 0.75, 0.7917, 0.75, 0.7917, 0.75, 0.7917, 0.75, 0.7917, 0.75, 0.625, 0.8542, 0.4375, 0.8125, 0.5, 0.8333, 0.625, 0.8333, 0.625, 0.8958, 0.7708, 0.75, 0.7917, 0.75, 0.625, 0.9167, 0.7708, 0.75, 0.7917, 0.75, 0.7917, 0.75, 0.7708, 0.75, 0.7292, 0.75, 0.7292, 0.75, 0.7083, 0.75, 0.7083, 0.75, 0.7292, 0.75, 0.7292, 0.75, 0.7083, 0.75, 0.7083, 0.75, 0.7708, 0.75, 0.7917, 0.75, 0.7917, 0.75, 0.7708, 0.75, 0.7708, 0.75, 0.7708, 0.75, 0.7917, 0.75, 0.7917, 0.75, 0.7708, 0.75, 0.7917, 0.75, 0.7917, 0.75, 0.7708, 0.75, 0.7708, 0.75, 0.7708, 0.75, 0.7917, 0.75, 0.7917, 0.75, 0.7708, 0.75, 0.7708, 0.75, 0.7917, 0.75, 0.7917, 0.75, 0.7708, 0.75, 0.7708, 0.75, 0.7917, 0.75, 0.7917, 0.75, 0.7708, 0.75, 0.7708, 0.75, 0.7917, 0.75, 0.7917, 0.75, 0.7708, 0.75, 0.7708, 0.75, 0.7917, 0.75, 0.7917, 0.75, 0.7708, 0.75, 0.7708, 0.75, 0.7917, 0.75, 0.7917, 0.75, 0.7917, 0.75, 0.7917, 0.75, 0.7917, 0.75, 0.7917, 0.75, 0.7917, 0.75, 0.7917, 0.75, 0.7917, 0.75, 0.7917, 0.75, 0.7917, 0.75, 0.7917, 0.75, 0.7917, 0.75, 0.7917, 0.75, 0.7292, 0.75, 0.7083, 0.75, 0.7083, 0.75, 0.7292, 0.75, 0.7292, 0.75, 0.7083, 0.75, 0.7083, 0.75, 0.7292, 0.75, 0.7292, 0.75, 0.7083, 0.75, 0.7083, 0.75, 0.7292, 0.75, 0.7708, 0.5, 0.7917, 0.5, 0.7917, 0.5, 0.7708, 0.5, 0.7708, 0.5, 0.7917, 0.5, 0.7917, 0.5, 0.7708, 0.5, 0.7708, 0.5, 0.7917, 0.5, 0.7917, 0.5, 0.7708, 0.5, 0.625, 0.5833, 0.625, 0.5, 0.625, 0.5, 0.625, 0.5833, 0.625, 0.5833, 0.625, 0.5, 0.625, 0.5, 0.625, 0.5833, 0.625, 0.5833, 0.625, 0.5, 0.625, 0.5, 0.625, 0.5833, 0.875, 0.6667, 0.875, 0.75, 0.875, 0.75, 0.875, 0.6667, 0.875, 0.6667, 0.875, 0.75, 0.875, 0.75, 0.875, 0.6667, 0.875, 0.6667, 0.875, 0.75, 0.875, 0.75, 0.875, 0.6667, 0.7083, 0.75, 0.625, 0.75, 0.625, 0.75, 0.7083, 0.75, 0.7083, 0.75, 0.625, 0.75, 0.625, 0.75, 0.7083, 0.75, 0.7083, 0.75, 0.625, 0.75, 0.625, 0.75, 0.7083, 0.75, 0.7917, 0.5, 0.875, 0.5, 0.875, 0.5, 0.7917, 0.5, 0.7917, 0.5, 0.875, 0.5, 0.875, 0.5, 0.7917, 0.5, 0.7917, 0.5, 0.875, 0.5, 0.875, 0.5, 0.7917, 0.5, 0.875, 0.5, 0.875, 0.5833, 0.875, 0.5833, 0.875, 0.5, 0.875, 0.5, 0.875, 0.5833, 0.875, 0.5833, 0.875, 0.5, 0.875, 0.5, 0.875, 0.5833, 0.875, 0.5833, 0.875, 0.5, 0.875, 0.5833, 0.875, 0.6667, 0.875, 0.6667, 0.875, 0.5833, 0.875, 0.5833, 0.875, 0.6667, 0.875, 0.6667, 0.875, 0.5833, 0.875, 0.5833, 0.875, 0.6667, 0.875, 0.6667, 0.875, 0.5833, 0.625, 0.75, 0.625, 0.6667, 0.625, 0.6667, 0.625, 0.75, 0.625, 0.75, 0.625, 0.6667, 0.625, 0.6667, 0.625, 0.75, 0.625, 0.75, 0.625, 0.6667, 0.625, 0.6667, 0.625, 0.75, 0.625, 0.6667, 0.625, 0.5833, 0.625, 0.5833, 0.625, 0.6667, 0.625, 0.6667, 0.625, 0.5833, 0.625, 0.5833, 0.625, 0.6667, 0.625, 0.6667, 0.625, 0.5833, 0.625, 0.5833, 0.625, 0.6667, 0.625, 0.5, 0.7083, 0.5, 0.7083, 0.5, 0.625, 0.5, 0.625, 0.5, 0.7083, 0.5, 0.7083, 0.5, 0.625, 0.5, 0.625, 0.5, 0.7083, 0.5, 0.7083, 0.5, 0.625, 0.5, 0.875, 0.75, 0.7917, 0.75, 0.7917, 0.75, 0.875, 0.75, 0.875, 0.75, 0.7917, 0.75, 0.7917, 0.75, 0.875, 0.75, 0.875, 0.75, 0.7917, 0.75, 0.7917, 0.75, 0.875, 0.75, 0.7083, 0.75, 0.7083, 0.75, 0.7083, 0.75, 0.7083, 0.75, 0.7083, 0.75, 0.7083, 0.75, 0.7083, 0.75, 0.7083, 0.75, 0.7083, 0.75, 0.7083, 0.75, 0.7083, 0.75, 0.7083, 0.75, 0.7083, 0.5, 0.7292, 0.5, 0.7292, 0.5, 0.7083, 0.5, 0.7292, 0.5, 0.75, 0.5, 0.75, 0.5, 0.7292, 0.5, 0.75, 0.5, 0.7708, 0.5, 0.7708, 0.5, 0.75, 0.5, 0.7083, 0.5, 0.7292, 0.5, 0.7292, 0.5, 0.7083, 0.5, 0.7292, 0.5, 0.75, 0.5, 0.75, 0.5, 0.7292, 0.5, 0.75, 0.5, 0.7708, 0.5, 0.7708, 0.5, 0.75, 0.5, 0.7083, 0.5, 0.7292, 0.5, 0.7292, 0.5, 0.7083, 0.5, 0.7292, 0.5, 0.75, 0.5, 0.75, 0.5, 0.7292, 0.5, 0.75, 0.5, 0.7708, 0.5, 0.7708, 0.5, 0.75, 0.5, 0.7917, 0.75, 0.7708, 0.75, 0.7708, 0.75, 0.7917, 0.75, 0.7708, 0.75, 0.75, 0.75, 0.75, 0.75, 0.7708, 0.75, 0.7292, 0.75, 0.7292, 0.75, 0.7292, 0.75, 0.7292, 0.75, 0.7917, 0.75, 0.7708, 0.75, 0.7708, 0.75, 0.7917, 0.75, 0.7292, 0.75, 0.7292, 0.75, 0.7292, 0.75, 0.7292, 0.75, 0.75, 0.75, 0.7708, 0.75, 0.7708, 0.75, 0.75, 0.75, 0.7917, 0.75, 0.7708, 0.75, 0.7708, 0.75, 0.7917, 0.75, 0.75, 0.75, 0.7292, 0.75, 0.7292, 0.75, 0.75, 0.75, 0.7292, 0.75, 0.7292, 0.75, 0.7292, 0.75, 0.7292, 0.75, 0.7083, 0.75, 0.7083, 0.75, 0.7292, 0.75, 0.7292, 0.75, 0.7292, 0.75, 0.7292, 0.75, 0.75, 0.75, 0.75, 0.75, 0.75, 0.75, 0.75, 0.75, 0.7708, 0.75, 0.7708, 0.75, 0.7083, 0.75, 0.7083, 0.75, 0.7292, 0.75, 0.7292, 0.75, 0.7292, 0.75, 0.7292, 0.75, 0.75, 0.75, 0.75, 0.75, 0.75, 0.75, 0.75, 0.75, 0.7708, 0.75, 0.7708, 0.75, 0.7083, 0.75, 0.7083, 0.75, 0.7292, 0.75, 0.7292, 0.75, 0.7292, 0.75, 0.7292, 0.75, 0.75, 0.75, 0.75, 0.75, 0.75, 0.75, 0.75, 0.75, 0.7708, 0.75, 0.7708, 0.75, 0.7083, 0.75, 0.7083, 0.75, 0.7292, 0.75, 0.7292, 0.75, 0.7292, 0.75, 0.7292, 0.75, 0.75, 0.75, 0.75, 0.75, 0.75, 0.75, 0.75, 0.75, 0.7708, 0.75, 0.7708, 0.75, 0.7083, 0.75, 0.7083, 0.75, 0.7292, 0.75, 0.7292, 0.75, 0.7292, 0.75, 0.7292, 0.75, 0.75, 0.75, 0.75, 0.75, 0.75, 0.75, 0.75, 0.75, 0.7708, 0.75, 0.7708, 0.75, 0.7083, 0.75, 0.7083, 0.75, 0.7292, 0.75, 0.7292, 0.75, 0.7292, 0.75, 0.7292, 0.75, 0.75, 0.75, 0.75, 0.75, 0.75, 0.75, 0.75, 0.75, 0.7708, 0.75, 0.7708, 0.75, 0.7083, 0.75, 0.7292, 0.75, 0.7292, 0.75, 0.7083, 0.75, 0.7292, 0.75, 0.75, 0.75, 0.75, 0.75, 0.7292, 0.75, 0.75, 0.75, 0.7708, 0.75, 0.7708, 0.75, 0.75, 0.75, 0.7083, 0.75, 0.7083, 0.75, 0.7292, 0.75, 0.7292, 0.75, 0.7292, 0.75, 0.7292, 0.75, 0.75, 0.75, 0.75, 0.75, 0.75, 0.75, 0.75, 0.75, 0.7708, 0.75, 0.7708, 0.75, 0.7083, 0.75, 0.7292, 0.75, 0.7292, 0.75, 0.7083, 0.75, 0.7292, 0.75, 0.75, 0.75, 0.75, 0.75, 0.7292, 0.75, 0.75, 0.75, 0.7708, 0.75, 0.7708, 0.75, 0.75, 0.75, 0.7917, 0.75, 0.7917, 0.75, 0.7708, 0.75, 0.7708, 0.75, 0.7708, 0.75, 0.7708, 0.75, 0.75, 0.75, 0.75, 0.75, 0.75, 0.75, 0.75, 0.75, 0.7292, 0.75, 0.7292, 0.75, 0.7917, 0.75, 0.7917, 0.75, 0.7708, 0.75, 0.7708, 0.75, 0.7708, 0.75, 0.7708, 0.75, 0.75, 0.75, 0.75, 0.75, 0.75, 0.75, 0.75, 0.75, 0.7292, 0.75, 0.7292, 0.75, 0.7083, 0.75, 0.7292, 0.75, 0.7292, 0.75, 0.7083, 0.75, 0.7292, 0.75, 0.75, 0.75, 0.75, 0.75, 0.7292, 0.75, 0.75, 0.75, 0.7708, 0.75, 0.7708, 0.75, 0.75, 0.75, 0.625, 0.8333, 0.7083, 0.75, 0.7292, 0.75, 0.625, 0.8542, 0.625, 0.8542, 0.7292, 0.75, 0.75, 0.75, 0.625, 0.875, 0.625, 0.875, 0.75, 0.75, 0.7708, 0.75, 0.625, 0.8958, 0.625, 0.9167, 0.25, 0.75, 0.3125, 0.7708, 0.625, 0.8958, 0.625, 0.8958, 0.3125, 0.7708, 0.375, 0.7917, 0.625, 0.875, 0.625, 0.875, 0.375, 0.7917, 0.4375, 0.8125, 0.625, 0.8542, 0.7083, 0.75, 0.7292, 0.75, 0.7292, 0.75, 0.7083, 0.75, 0.7292, 0.75, 0.75, 0.75, 0.75, 0.75, 0.7292, 0.75, 0.75, 0.75, 0.7708, 0.75, 0.7708, 0.75, 0.75, 0.75, 0.7917, 0.75, 0.7708, 0.75, 0.7708, 0.75, 0.7917, 0.75, 0.7708, 0.75, 0.75, 0.75, 0.75, 0.75, 0.7708, 0.75, 0.75, 0.75, 0.7292, 0.75, 0.7292, 0.75, 0.75, 0.75, 0.7917, 0.75, 0.7708, 0.75, 0.7708, 0.75, 0.7917, 0.75, 0.7708, 0.75, 0.75, 0.75, 0.75, 0.75, 0.7708, 0.75, 0.75, 0.75, 0.7292, 0.75, 0.7292, 0.75, 0.75, 0.75, 0.7083, 0.5, 0.7292, 0.5, 0.7292, 0.5, 0.7083, 0.5, 0.7292, 0.5, 0.75, 0.5, 0.75, 0.5, 0.7292, 0.5, 0.75, 0.5, 0.7708, 0.5, 0.7708, 0.5, 0.75, 0.5, 0.7083, 0.5833, 0.7292, 0.5833, 0.7292, 0.5833, 0.7083, 0.5833, 0.7292, 0.5833, 0.75, 0.5833, 0.75, 0.5833, 0.7292, 0.5833, 0.75, 0.5833, 0.7708, 0.5833, 0.7708, 0.5833, 0.75, 0.5833, 0.7083, 0.5833, 0.7292, 0.5833, 0.7292, 0.6667, 0.7083, 0.6667, 0.7292, 0.5833, 0.75, 0.5833, 0.75, 0.6667, 0.7292, 0.6667, 0.75, 0.5833, 0.7708, 0.5833, 0.7708, 0.6667, 0.75, 0.6667, 0.7917, 0.5, 0.7917, 0.5833, 0.7708, 0.5833, 0.7708, 0.5, 0.7708, 0.5, 0.7708, 0.5833, 0.75, 0.5833, 0.75, 0.5, 0.75, 0.5, 0.75, 0.5833, 0.7292, 0.5833, 0.7292, 0.5, 0.375, 0.75, 0.3438, 0.75, 0.3437, 0.6667, 0.375, 0.6667, 0.3438, 0.75, 0.3125, 0.75, 0.3125, 0.6667, 0.3437, 0.6667, 0.3125, 0.75, 0.2812, 0.75, 0.2812, 0.6667, 0.3125, 0.6667, 0.7083, 0.5, 0.7292, 0.5, 0.7292, 0.5, 0.7083, 0.5, 0.7292, 0.5, 0.75, 0.5, 0.75, 0.5, 0.7292, 0.5, 0.75, 0.5, 0.7708, 0.5, 0.7708, 0.5, 0.75, 0.5, 0.7083, 0.5, 0.7292, 0.5, 0.7292, 0.5, 0.7083, 0.5, 0.7292, 0.5, 0.75, 0.5, 0.75, 0.5, 0.7292, 0.5, 0.75, 0.5, 0.7708, 0.5, 0.7708, 0.5, 0.75, 0.5, 0.7083, 0.5, 0.7292, 0.5, 0.7292, 0.5, 0.7083, 0.5, 0.7292, 0.5, 0.75, 0.5, 0.75, 0.5, 0.7292, 0.5, 0.75, 0.5, 0.7708, 0.5, 0.7708, 0.5, 0.75, 0.5, 0.7083, 0.5, 0.7292, 0.5, 0.7292, 0.5, 0.7083, 0.5, 0.7292, 0.5, 0.75, 0.5, 0.75, 0.5, 0.7292, 0.5, 0.75, 0.5, 0.7708, 0.5, 0.7708, 0.5, 0.75, 0.5, 0.7083, 0.5, 0.7292, 0.5, 0.7292, 0.5, 0.7083, 0.5, 0.7292, 0.5, 0.75, 0.5, 0.75, 0.5, 0.7292, 0.5, 0.75, 0.5, 0.7708, 0.5, 0.7708, 0.5, 0.75, 0.5, 0.7083, 0.5, 0.7292, 0.5, 0.7292, 0.5, 0.7083, 0.5, 0.7292, 0.5, 0.75, 0.5, 0.75, 0.5, 0.7292, 0.5, 0.75, 0.5, 0.7708, 0.5, 0.7708, 0.5, 0.75, 0.5, 0.7083, 0.6667, 0.7292, 0.6667, 0.7292, 0.75, 0.7083, 0.75, 0.7292, 0.6667, 0.75, 0.6667, 0.75, 0.75, 0.7292, 0.75, 0.75, 0.6667, 0.7708, 0.6667, 0.7708, 0.75, 0.75, 0.75, 0.7917, 0.75, 0.7708, 0.75, 0.7708, 0.75, 0.7917, 0.75, 0.7708, 0.75, 0.75, 0.75, 0.75, 0.75, 0.7708, 0.75, 0.75, 0.75, 0.7292, 0.75, 0.7292, 0.75, 0.75, 0.75, 0.7917, 0.5, 0.7708, 0.5, 0.7708, 0.5, 0.7917, 0.5, 0.7708, 0.5, 0.75, 0.5, 0.75, 0.5, 0.7708, 0.5, 0.75, 0.5, 0.7292, 0.5, 0.7292, 0.5, 0.75, 0.5, 0.7917, 0.5, 0.7708, 0.5, 0.7708, 0.5, 0.7917, 0.5, 0.7708, 0.5, 0.75, 0.5, 0.75, 0.5, 0.7708, 0.5, 0.75, 0.5, 0.7292, 0.5, 0.7292, 0.5, 0.75, 0.5, 0.7917, 0.5, 0.7708, 0.5, 0.7708, 0.5, 0.7917, 0.5, 0.7708, 0.5, 0.75, 0.5, 0.75, 0.5, 0.7708, 0.5, 0.75, 0.5, 0.7292, 0.5, 0.7292, 0.5, 0.75, 0.5, 0.7917, 0.5, 0.7708, 0.5, 0.7708, 0.5, 0.7917, 0.5, 0.7708, 0.5, 0.75, 0.5, 0.75, 0.5, 0.7708, 0.5, 0.75, 0.5, 0.7292, 0.5, 0.7292, 0.5, 0.75, 0.5, 0.7917, 0.5, 0.7708, 0.5, 0.7708, 0.5, 0.7917, 0.5, 0.7708, 0.5, 0.75, 0.5, 0.75, 0.5, 0.7708, 0.5, 0.75, 0.5, 0.7292, 0.5, 0.7292, 0.5, 0.75, 0.5, 0.7917, 0.5, 0.7708, 0.5, 0.7708, 0.5, 0.7917, 0.5, 0.7708, 0.5, 0.75, 0.5, 0.75, 0.5, 0.7708, 0.5, 0.75, 0.5, 0.7292, 0.5, 0.7292, 0.5, 0.75, 0.5, 0.7917, 0.5, 0.7708, 0.5, 0.7708, 0.5, 0.7917, 0.5, 0.7708, 0.5, 0.75, 0.5, 0.75, 0.5, 0.7708, 0.5, 0.75, 0.5, 0.7292, 0.5, 0.7292, 0.5, 0.75, 0.5, 0.625, 0.3333, 0.625, 0.3542, 0.5, 0.3542, 0.5, 0.3333, 0.625, 0.3542, 0.625, 0.375, 0.5, 0.375, 0.5, 0.3542, 0.625, 0.375, 0.625, 0.3958, 0.5, 0.3958, 0.5, 0.375, 0.7083, 0.5, 0.7292, 0.5, 0.7292, 0.5, 0.7083, 0.5, 0.7292, 0.5, 0.75, 0.5, 0.75, 0.5, 0.7292, 0.5, 0.75, 0.5, 0.7708, 0.5, 0.7708, 0.5, 0.75, 0.5, 0.7917, 0.6667, 0.7708, 0.6667, 0.7708, 0.6667, 0.7917, 0.6667, 0.7708, 0.6667, 0.75, 0.6667, 0.75, 0.6667, 0.7708, 0.6667, 0.75, 0.6667, 0.7292, 0.6667, 0.7292, 0.6667, 0.75, 0.6667, 0.25, 0.5, 0.2812, 0.5, 0.2812, 0.5833, 0.25, 0.5833, 0.2812, 0.5, 0.3125, 0.5, 0.3125, 0.5833, 0.2812, 0.5833, 0.3125, 0.5, 0.3437, 0.5, 0.3437, 0.5833, 0.3125, 0.5833, 0.25, 0.5833, 0.2812, 0.5833, 0.2812, 0.6667, 0.25, 0.6667, 0.2812, 0.5833, 0.3125, 0.5833, 0.3125, 0.6667, 0.2812, 0.6667, 0.3125, 0.5833, 0.3437, 0.5833, 0.3437, 0.6667, 0.3125, 0.6667, 0.7708, 0.75, 0.75, 0.75, 0.75, 0.75, 0.7708, 0.75, 0.75, 0.75, 0.7292, 0.75, 0.7292, 0.75, 0.75, 0.75, 0.7708, 0.75, 0.75, 0.75, 0.75, 0.75, 0.7708, 0.75, 0.75, 0.75, 0.7292, 0.75, 0.7292, 0.75, 0.75, 0.75, 0.7708, 0.75, 0.75, 0.75, 0.75, 0.75, 0.7708, 0.75, 0.75, 0.75, 0.7292, 0.75, 0.7292, 0.75, 0.75, 0.75, 0.7708, 0.75, 0.7708, 0.75, 0.7708, 0.75, 0.7708, 0.75, 0.7708, 0.75, 0.7708, 0.75, 0.7708, 0.75, 0.7708, 0.75, 0.7708, 0.75, 0.7708, 0.75, 0.7708, 0.75, 0.7708, 0.75, 0.7292, 0.75, 0.75, 0.75, 0.75, 0.75, 0.7292, 0.75])
me_cube_001.use_remesh_fix_poles = True
me_cube_001.use_remesh_preserve_attributes = False
me_cube_001.use_mirror_vertex_groups = False
me_cube_001.update()
me_cube_002 = bpy.data.meshes.new('Cube.002')
me_cube_002.from_pydata([(0.3333, -1.0, 1.0), (-0.3333, -1.0, 1.0), (0.3, -0.9, 2.0), (-0.3, -0.9, 2.0), (0.2667, -0.8, 3.0), (-0.2667, -0.8, 3.0), (0.2333, -0.7, 3.0), (0.2333, -0.7, 4.0), (-0.2333, -0.7, 4.0), (0.2, -0.6, 4.0), (0.2, -0.6, 5.0), (-0.2, -0.6, 5.0), (0.1667, -0.5, 6.0), (-0.1667, -0.5, 6.0), (0.1333, -0.4, 6.0), (0.1333, -0.4, 7.0), (-0.1333, -0.4, 7.0), (0.1, -0.3, 7.0), (0.1, -0.2, 7.0), (-0.1, -0.2, 7.0), (0.3333, -1.0, 0.0), (-0.3333, -1.0, 0.0), (0.3, -0.9, 1.0), (-0.3, -0.9, 1.0), (0.2667, -0.8, 2.0), (-0.2667, -0.8, 2.0), (-0.2333, -0.7, 3.0), (-0.2, -0.6, 4.0), (-0.1667, -0.5, 5.0), (0.1667, -0.5, 5.0), (-0.1333, -0.4, 6.0), (-0.1, -0.3, 7.0), (0.05, -0.2, 7.0), (-1.49e-08, -0.2, 7.0), (-0.05, -0.2, 7.0), (0.1667, -1.0, 0.0), (0.0, -1.0, 0.0), (-0.1667, -1.0, 0.0), (0.05, -0.3, 7.0), (-1.49e-08, -0.3, 7.0), (-0.05, -0.3, 7.0), (-0.1667, -1.0, 1.0), (0.0, -1.0, 1.0), (0.1667, -1.0, 1.0), (0.15, -0.9, 1.0), (-4.47e-08, -0.9, 1.0), (-0.15, -0.9, 1.0), (0.15, -0.9, 2.0), (-4.47e-08, -0.9, 2.0), (-0.15, -0.9, 2.0), (-0.1333, -0.8, 2.0), (0.0, -0.8, 2.0), (0.1333, -0.8, 2.0), (-0.1333, -0.8, 3.0), (0.0, -0.8, 3.0), (0.1333, -0.8, 3.0), (-0.1167, -0.7, 3.0), (-7.451e-09, -0.7, 3.0), (0.1167, -0.7, 3.0), (-0.1167, -0.7, 4.0), (-7.451e-09, -0.7, 4.0), (0.1167, -0.7, 4.0), (0.1, -0.6, 4.0), (-7.451e-09, -0.6, 4.0), (-0.1, -0.6, 4.0), (0.1, -0.6, 5.0), (-7.451e-09, -0.6, 5.0), (-0.1, -0.6, 5.0), (0.08333, -0.5, 6.0), (0.0, -0.5, 6.0), (-0.08333, -0.5, 6.0), (0.08333, -0.5, 5.0), (0.0, -0.5, 5.0), (-0.08333, -0.5, 5.0), (0.06667, -0.4, 6.0), (0.0, -0.4, 6.0), (-0.06667, -0.4, 6.0), (0.06667, -0.4, 7.0), (0.0, -0.4, 7.0), (-0.06667, -0.4, 7.0)], [], [(38, 17, 18, 32), (43, 35, 20, 0), (41, 46, 23, 1), (49, 3, 23, 46), (55, 52, 24, 4), (61, 58, 6, 7), (67, 11, 27, 64), (73, 70, 13, 28), (79, 16, 30, 76), (79, 40, 31, 16), (70, 76, 30, 13), (67, 73, 28, 11), (59, 64, 27, 8), (53, 56, 26, 5), (49, 50, 25, 3), (2, 24, 52, 47), (47, 52, 51, 48), (48, 51, 50, 49), (4, 6, 58, 55), (55, 58, 57, 54), (54, 57, 56, 53), (7, 9, 62, 61), (61, 62, 63, 60), (60, 63, 64, 59), (10, 29, 71, 65), (65, 71, 72, 66), (66, 72, 73, 67), (12, 14, 74, 68), (68, 74, 75, 69), (69, 75, 76, 70), (15, 17, 38, 77), (77, 38, 39, 78), (78, 39, 40, 79), (15, 77, 74, 14), (77, 78, 75, 74), (78, 79, 76, 75), (29, 12, 68, 71), (71, 68, 69, 72), (72, 69, 70, 73), (10, 65, 62, 9), (65, 66, 63, 62), (66, 67, 64, 63), (8, 26, 56, 59), (59, 56, 57, 60), (60, 57, 58, 61), (5, 25, 50, 53), (53, 50, 51, 54), (54, 51, 52, 55), (2, 47, 44, 22), (47, 48, 45, 44), (48, 49, 46, 45), (0, 22, 44, 43), (43, 44, 45, 42), (42, 45, 46, 41), (1, 21, 37, 41), (41, 37, 36, 42), (42, 36, 35, 43), (31, 40, 34, 19), (40, 39, 33, 34), (39, 38, 32, 33)])
_uv = me_cube_002.uv_layers.new(name='UVMap')
_uv.uv.foreach_set('vector', [0.7292, 0.75, 0.7083, 0.75, 0.7083, 0.75, 0.7292, 0.75, 0.625, 0.8542, 0.4375, 0.8125, 0.5, 0.8333, 0.625, 0.8333, 0.625, 0.8958, 0.7708, 0.75, 0.7917, 0.75, 0.625, 0.9167, 0.7708, 0.75, 0.7917, 0.75, 0.7917, 0.75, 0.7708, 0.75, 0.7292, 0.75, 0.7292, 0.75, 0.7083, 0.75, 0.7083, 0.75, 0.7292, 0.75, 0.7292, 0.75, 0.7083, 0.75, 0.7083, 0.75, 0.7708, 0.75, 0.7917, 0.75, 0.7917, 0.75, 0.7708, 0.75, 0.7708, 0.75, 0.7708, 0.75, 0.7917, 0.75, 0.7917, 0.75, 0.7708, 0.75, 0.7917, 0.75, 0.7917, 0.75, 0.7708, 0.75, 0.7708, 0.75, 0.7708, 0.75, 0.7917, 0.75, 0.7917, 0.75, 0.7708, 0.75, 0.7708, 0.75, 0.7917, 0.75, 0.7917, 0.75, 0.7708, 0.75, 0.7708, 0.75, 0.7917, 0.75, 0.7917, 0.75, 0.7708, 0.75, 0.7708, 0.75, 0.7917, 0.75, 0.7917, 0.75, 0.7708, 0.75, 0.7708, 0.75, 0.7917, 0.75, 0.7917, 0.75, 0.7708, 0.75, 0.7708, 0.75, 0.7917, 0.75, 0.7917, 0.75, 0.7083, 0.75, 0.7083, 0.75, 0.7292, 0.75, 0.7292, 0.75, 0.7292, 0.75, 0.7292, 0.75, 0.75, 0.75, 0.75, 0.75, 0.75, 0.75, 0.75, 0.75, 0.7708, 0.75, 0.7708, 0.75, 0.7083, 0.75, 0.7083, 0.75, 0.7292, 0.75, 0.7292, 0.75, 0.7292, 0.75, 0.7292, 0.75, 0.75, 0.75, 0.75, 0.75, 0.75, 0.75, 0.75, 0.75, 0.7708, 0.75, 0.7708, 0.75, 0.7083, 0.75, 0.7083, 0.75, 0.7292, 0.75, 0.7292, 0.75, 0.7292, 0.75, 0.7292, 0.75, 0.75, 0.75, 0.75, 0.75, 0.75, 0.75, 0.75, 0.75, 0.7708, 0.75, 0.7708, 0.75, 0.7083, 0.75, 0.7083, 0.75, 0.7292, 0.75, 0.7292, 0.75, 0.7292, 0.75, 0.7292, 0.75, 0.75, 0.75, 0.75, 0.75, 0.75, 0.75, 0.75, 0.75, 0.7708, 0.75, 0.7708, 0.75, 0.7083, 0.75, 0.7083, 0.75, 0.7292, 0.75, 0.7292, 0.75, 0.7292, 0.75, 0.7292, 0.75, 0.75, 0.75, 0.75, 0.75, 0.75, 0.75, 0.75, 0.75, 0.7708, 0.75, 0.7708, 0.75, 0.7083, 0.75, 0.7083, 0.75, 0.7292, 0.75, 0.7292, 0.75, 0.7292, 0.75, 0.7292, 0.75, 0.75, 0.75, 0.75, 0.75, 0.75, 0.75, 0.75, 0.75, 0.7708, 0.75, 0.7708, 0.75, 0.7083, 0.75, 0.7292, 0.75, 0.7292, 0.75, 0.7083, 0.75, 0.7292, 0.75, 0.75, 0.75, 0.75, 0.75, 0.7292, 0.75, 0.75, 0.75, 0.7708, 0.75, 0.7708, 0.75, 0.75, 0.75, 0.7083, 0.75, 0.7083, 0.75, 0.7292, 0.75, 0.7292, 0.75, 0.7292, 0.75, 0.7292, 0.75, 0.75, 0.75, 0.75, 0.75, 0.75, 0.75, 0.75, 0.75, 0.7708, 0.75, 0.7708, 0.75, 0.7083, 0.75, 0.7292, 0.75, 0.7292, 0.75, 0.7083, 0.75, 0.7292, 0.75, 0.75, 0.75, 0.75, 0.75, 0.7292, 0.75, 0.75, 0.75, 0.7708, 0.75, 0.7708, 0.75, 0.75, 0.75, 0.7917, 0.75, 0.7917, 0.75, 0.7708, 0.75, 0.7708, 0.75, 0.7708, 0.75, 0.7708, 0.75, 0.75, 0.75, 0.75, 0.75, 0.75, 0.75, 0.75, 0.75, 0.7292, 0.75, 0.7292, 0.75, 0.7917, 0.75, 0.7917, 0.75, 0.7708, 0.75, 0.7708, 0.75, 0.7708, 0.75, 0.7708, 0.75, 0.75, 0.75, 0.75, 0.75, 0.75, 0.75, 0.75, 0.75, 0.7292, 0.75, 0.7292, 0.75, 0.7083, 0.75, 0.7292, 0.75, 0.7292, 0.75, 0.7083, 0.75, 0.7292, 0.75, 0.75, 0.75, 0.75, 0.75, 0.7292, 0.75, 0.75, 0.75, 0.7708, 0.75, 0.7708, 0.75, 0.75, 0.75, 0.625, 0.8333, 0.7083, 0.75, 0.7292, 0.75, 0.625, 0.8542, 0.625, 0.8542, 0.7292, 0.75, 0.75, 0.75, 0.625, 0.875, 0.625, 0.875, 0.75, 0.75, 0.7708, 0.75, 0.625, 0.8958, 0.625, 0.9167, 0.25, 0.75, 0.3125, 0.7708, 0.625, 0.8958, 0.625, 0.8958, 0.3125, 0.7708, 0.375, 0.7917, 0.625, 0.875, 0.625, 0.875, 0.375, 0.7917, 0.4375, 0.8125, 0.625, 0.8542, 0.7917, 0.75, 0.7708, 0.75, 0.7708, 0.75, 0.7917, 0.75, 0.7708, 0.75, 0.75, 0.75, 0.75, 0.75, 0.7708, 0.75, 0.75, 0.75, 0.7292, 0.75, 0.7292, 0.75, 0.75, 0.75])
me_cube_002.use_remesh_fix_poles = True
me_cube_002.use_remesh_preserve_attributes = False
me_cube_002.use_mirror_vertex_groups = False
me_cube_002.update()

# ---- objects
ob_light = bpy.data.objects.new('Light', light_light)
ob_camera = bpy.data.objects.new('Camera', cam_camera)
ob_pyramidbase = bpy.data.objects.new('PyramidBase', me_cube_001)
ob_pyramidstairs = bpy.data.objects.new('PyramidStairs', me_cube_002)

# ---- transforms, parenting, visibility, modifiers, constraints
ob_light.location = (4.076, 1.005, 5.904)
ob_light.rotation_euler = (0.6503, 0.05522, 1.866)
ob_light.lock_rotations_4d = False
ob_light.empty_display_type = 'ARROWS'
ob_light.color = (0.0, 0.0, 0.0, 0.0)
ob_light.lineart.crease_threshold = 0.0
ob_camera.location = (4.227, -24.4, 12.82)
ob_camera.rotation_euler = (1.194, -7.979e-08, 0.2025)
ob_camera.lock_rotations_4d = False
ob_camera.empty_display_type = 'ARROWS'
ob_camera.color = (0.0, 0.0, 0.0, 0.0)
ob_camera.display_type = 'WIRE'
ob_camera.lineart.crease_threshold = 0.0
ob_pyramidbase.location = (0.0, 0.0, 0.0)
ob_pyramidbase.scale = (10.0, 10.0, 1.0)
ob_pyramidbase.lineart.crease_threshold = 0.0
_m = ob_pyramidbase.modifiers.new('Auto Smooth', 'NODES')
_m.node_group = ng_auto_smooth
_gi = [s.identifier for s in ng_auto_smooth.interface.items_tree if s.item_type == 'SOCKET' and s.in_out == 'INPUT']
_m[_gi[1]] = 0.5236  # Angle
ob_pyramidstairs.location = (0.0, 0.0, 0.0)
ob_pyramidstairs.scale = (10.0, 10.0, 1.0)
ob_pyramidstairs.lineart.crease_threshold = 0.0
_m = ob_pyramidstairs.modifiers.new('Auto Smooth', 'NODES')
_m.node_group = ng_auto_smooth
_gi = [s.identifier for s in ng_auto_smooth.interface.items_tree if s.item_type == 'SOCKET' and s.in_out == 'INPUT']
_m[_gi[1]] = 0.5236  # Angle

# ---- collection membership
col_collection.objects.link(ob_light)
col_collection.objects.link(ob_camera)
col_collection.objects.link(ob_pyramidbase)
col_collection.objects.link(ob_pyramidstairs)

# ---- scene / render settings (as saved in the file)
scene.camera = ob_camera
scene.frame_start = 1; scene.frame_end = 250; scene.frame_set(0)
scene.render.engine = 'BLENDER_EEVEE_NEXT'
scene.cycles.use_denoising = False
scene.cycles.samples = 128
scene.cycles.sampling_pattern = 'TABULATED_SOBOL'
scene.cycles.use_adaptive_sampling = False
scene.cycles.use_light_tree = False
scene.view_settings.view_transform = 'Filmic'
bpy.context.view_layer.update()
